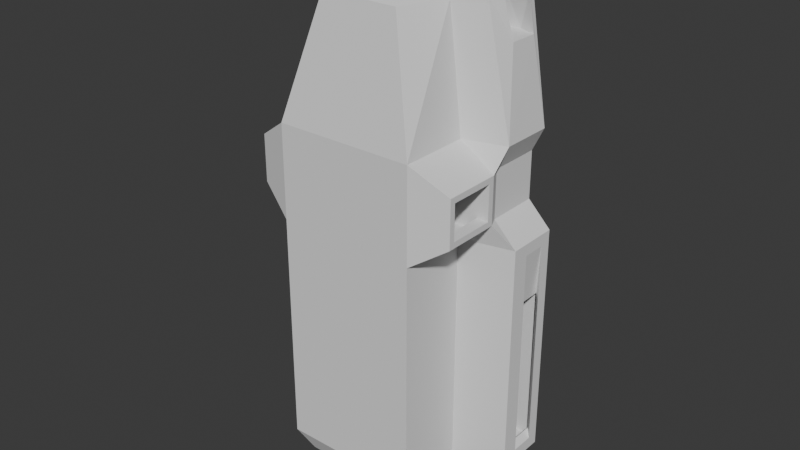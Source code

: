 # Source: Large_Car.blend  (saved by Blender 5.0.118; exported with 4.5.12 LTS)
import bpy
from mathutils import Matrix  # noqa: F401  (used for matrix-valued properties, if any)

bpy.ops.wm.read_factory_settings(use_empty=True)
scene = bpy.context.scene
scene.name = 'Scene'

# ---- collections
col_collection = bpy.data.collections.new('Collection'); scene.collection.children.link(col_collection)

# ---- world
world_world = bpy.data.worlds.new('World'); scene.world = world_world
world_world.use_nodes = True; world_world.node_tree.nodes.clear()
_N = world_world.node_tree.nodes; _L = world_world.node_tree.links
n0 = _N.new('ShaderNodeOutputWorld'); n0.name = 'World Output'; n0.location = (300, 300)
n1 = _N.new('ShaderNodeBackground'); n1.name = 'Background'; n1.location = (10, 300)
n1.inputs[0].default_value = (0.05088, 0.05088, 0.05088, 1.0)
_L.new(n1.outputs[0], n0.inputs[0])
n0.is_active_output = True
world_world.color = (0.05088, 0.05088, 0.05088)
world_world.sun_shadow_jitter_overblur = 0.0

# ---- meshes
me_plane = bpy.data.meshes.new('Plane')
me_plane.from_pydata([(3.0, -1.25, -14.0), (-3.0, -1.25, -14.0), (3.0, -1.25, -4.0), (-3.0, -1.25, -4.0), (3.0, 1.75, -14.0), (-3.0, 1.75, -14.0), (3.0, 1.75, -4.0), (-3.0, 1.75, -4.0), (4.917, 2.5, -14.37), (-4.75, 2.5, -14.37), (5.25, 3.0, -4.5), (-5.25, 3.0, -4.5), (5.25, 4.5, -14.0), (-5.25, 4.5, -14.0), (5.25, 4.5, -4.0), (-5.25, 4.5, -4.0), (1.313, 5.0, -14.0), (-1.312, 5.0, -14.0), (1.313, 5.0, -4.0), (-1.312, 5.0, -4.0), (4.5, -0.5, -2.75), (-4.5, -0.5, -2.75), (4.5, 1.5, -2.75), (-4.5, 1.5, -2.75), (4.264, 2.25, -3.0), (-4.264, 2.25, -3.0), (4.264, 4.5, -3.0), (-4.264, 4.5, -3.0), (1.313, 5.0, -3.0), (-1.312, 5.0, -3.0), (4.5, -0.5, -1.25), (-4.5, -0.5, -1.25), (4.5, 1.5, -1.25), (-4.5, 1.5, -1.25), (4.264, 2.25, -1.0), (-4.264, 2.25, -1.0), (4.264, 4.5, -1.0), (-4.264, 4.5, -1.0), (1.313, 5.0, -1.0), (-1.312, 5.0, -1.0), (3.0, -1.25, 0.0), (-3.0, -1.25, 0.0), (3.0, 1.75, 0.0), (-3.0, 1.75, 0.0), (4.215, 3.0, 3.499), (-4.218, 3.0, 3.5), (4.75, 4.5, 0.0), (-4.75, 4.5, 0.0), (1.313, 5.5, 0.0), (-1.312, 5.5, 0.0), (1.67, -0.25, 5.0), (-1.67, -0.25, 5.0), (2.4, 1.75, 5.0), (-2.4, 1.75, 5.0), (3.905, 2.75, 5.221), (-3.915, 2.75, 4.98), (3.938, 4.5, 5.0), (-3.937, 4.5, 5.0), (1.313, 5.5, 5.0), (-1.312, 5.5, 5.0), (2.5, -0.75, -15.0), (-2.5, -0.75, -15.0), (2.5, 1.75, -16.0), (-2.5, 1.75, -16.0), (3.0, 3.0, -16.13), (-3.0, 3.0, -16.13), (3.019, 4.25, -16.5), (-3.018, 4.25, -16.5), (1.523, 1.75, 7.25), (-1.523, 1.75, 7.25), (1.967, 2.991, 7.141), (-1.974, 2.994, 7.15), (1.997, 4.5, 6.5), (-1.997, 4.5, 6.5), (1.962, 1.75, 6.0), (-1.962, 1.75, 6.0), (-4.5, 1.75, -3.0), (-4.5, -0.75, -3.0), (-4.5, 1.75, -1.0), (-4.5, -0.75, -1.0), (4.5, -0.75, -3.0), (4.5, -0.75, -1.0), (4.5, 1.75, -3.0), (4.5, 1.75, -1.0), (4.0, -0.5, -2.75), (-4.0, -0.5, -2.75), (4.0, 1.5, -2.75), (-4.0, 1.5, -2.75), (4.0, -0.5, -1.25), (-4.0, -0.5, -1.25), (4.0, 1.5, -1.25), (-4.0, 1.5, -1.25), (1.5, -0.5, -2.75), (1.5, 1.5, -2.75), (1.5, -0.5, -1.25), (1.5, 1.5, -1.25), (4.0, -0.5, -3.25), (4.0, 1.5, -3.25), (1.5, -0.5, -3.25), (1.5, 1.5, -3.25), (4.0, -0.5, -0.75), (4.0, 1.5, -0.75), (1.5, -0.5, -0.75), (1.5, 1.5, -0.75), (1.0, -0.5, -2.75), (1.0, 1.5, -2.75), (1.0, -0.5, -1.25), (1.0, 1.5, -1.25), (-0.75, -0.5, -3.75), (-0.75, 1.5, -3.75), (-1.0, -0.5, -1.25), (-1.0, 1.5, -1.25), (1.0, -0.5, -5.75), (1.0, 1.5, -5.75), (-0.75, -0.5, -5.75), (-0.75, 1.5, -5.75), (1.0, -0.5, -6.25), (1.0, 1.5, -6.25), (-1.25, -0.25, -6.25), (-1.25, 1.25, -6.25), (2.5, -0.75, -6.25), (-2.5, -0.75, -6.25), (2.5, 2.0, -6.25), (-2.5, 2.0, -6.25), (-2.5, 1.5, -6.25), (-2.5, -0.5, -6.25), (-0.75, 1.5, -6.25), (-0.75, -0.5, -6.25), (-2.25, -0.25, -6.25), (-1.25, -0.25, -6.5), (-2.25, 1.25, -6.25), (-1.25, 1.25, -6.5), (-2.25, -0.25, -6.5), (-2.25, 1.25, -6.5), (2.5, 2.0, -15.0), (-2.5, 2.0, -15.0), (-2.5, -0.5, -2.75), (-2.5, 1.5, -2.75), (-2.5, -0.5, -1.25), (-2.5, 1.5, -1.25), (-2.0, -0.5, -2.75), (-2.0, 1.5, -2.75), (-2.0, -0.5, -1.25), (-2.0, 1.5, -1.25), (-2.0, -0.5, -3.75), (-2.0, 1.5, -3.75), (1.0, -0.5, 1.25), (1.0, 1.5, 1.25), (-0.25, -0.5, 1.25), (-0.25, 1.5, 1.25), (-2.0, -0.5, 1.25), (-2.0, 1.5, 1.25), (-1.0, 1.5, -2.75), (1.0, -0.5, 1.75), (1.0, 1.5, 1.75), (-0.25, -0.5, 1.75), (-0.25, 1.5, 1.75), (1.0, -0.5, 3.75), (1.0, 1.5, 3.75), (-0.25, -0.5, 3.75), (-0.25, 1.5, 3.75), (-1.0, 2.25, -3.75), (-2.0, 2.25, -2.75), (-2.0, 2.25, -3.75), (-1.0, 2.25, -2.75), (-1.0, 2.25, -6.25), (-2.0, 2.25, -6.25), (-5.0, 2.25, -6.25), (5.0, 3.0, -6.75), (-1.0, 1.5, -3.75), (-1.0, -0.5, -3.75), (-1.0, 2.25, -5.5), (-2.0, 2.25, -5.5), (3.0, 2.25, -13.75), (2.612e-05, 2.75, -13.75), (-5.0, 2.25, -13.75), (5.0, 3.0, -13.25), (-0.75, 2.25, -6.25), (-2.25, 2.25, -6.25), (1.0, 2.25, -6.25), (-0.75, 2.25, -5.5), (1.0, 2.25, -5.5), (-0.75, 2.25, -3.75), (1.0, 2.25, -3.75), (-0.75, 2.25, -2.75), (1.0, 2.25, -2.75), (-2.0, 2.25, -2.5), (-1.0, 2.25, -2.5), (-0.75, 2.25, -2.5), (1.0, 2.25, -2.5), (-2.0, 2.25, -1.0), (-1.0, 2.25, -1.0), (-0.75, 2.25, -1.0), (1.0, 2.25, -1.0), (-2.0, 2.25, -0.75), (-1.0, 2.25, -0.75), (-0.75, 2.25, -0.75), (1.0, 2.25, -0.75), (-1.0, 4.5, -3.75), (-1.0, 4.5, -5.5), (-1.0, 4.5, -2.75), (-0.75, 4.5, -5.5), (-0.75, 4.5, -3.75), (-0.75, 4.5, -2.75), (3.0, 2.25, -16.0), (0.5, 2.25, -16.0), (5.25, 3.0, -13.5), (2.875, 3.0, -16.25), (4.917, 4.25, -14.37), (3.0, 4.0, -16.13), (-5.25, 3.0, -13.5), (-2.825, 3.0, -16.25), (-3.0, 4.0, -16.13), (-4.75, 4.25, -14.37), (3.019, 2.25, -16.5), (-3.018, 2.25, -16.5), (2.875, 4.0, -16.25), (-2.825, 4.0, -16.25), (2.612e-05, 2.75, -14.0), (-3.0, 2.25, -16.0), (-3.0, 2.25, -14.0), (-5.0, 4.5, -13.75), (0.5, 4.5, -13.75), (3.0, 2.75, -13.75), (3.0, 3.0, -16.0), (0.5, 3.0, -16.0), (-3.0, 3.0, -16.0), (-3.0, 2.75, -14.0), (0.5, 4.5, -14.0), (-3.0, 4.5, -14.0), (-5.0, 2.25, -4.25), (-2.25, 2.25, -4.25), (0.5, 2.25, -13.75), (2.612e-05, 4.0, -13.75), (-4.5, 2.75, -13.75), (-4.5, 4.0, -13.75), (0.5, 2.25, -14.0), (-2.5, 2.75, -14.0), (-2.5, 4.0, -14.0), (-4.5, 2.75, -14.0), (2.612e-05, 4.0, -14.0), (-4.5, 4.0, -14.0), (-4.5, 4.5, -14.0), (5.25, 2.25, -4.0), (5.25, 2.25, -14.0), (-5.25, 2.25, -14.0), (-5.25, 2.25, -4.0), (5.25, 4.0, -4.5), (5.25, 4.0, -13.5), (-5.25, 4.0, -13.5), (-5.25, 4.0, -4.5), (3.0, 4.5, -13.75), (5.0, 4.5, -13.75), (5.0, 4.5, -6.25), (1.0, 4.5, -6.25), (1.0, 4.5, -5.5), (1.0, 4.5, -3.75), (1.0, 4.5, -2.75), (5.0, 2.25, -6.25), (5.0, 2.25, -13.75), (5.0, 4.25, -13.25), (5.0, 4.25, -6.75), (-2.25, 2.25, -2.75), (-2.25, 2.25, -5.5), (-2.0, 4.5, -2.75), (-2.0, 4.5, -3.75), (-2.0, 4.5, -5.5), (-2.25, 4.5, -4.25), (-2.25, 4.5, -2.75), (-2.25, 4.5, -5.5), (-2.25, 2.25, -2.5), (-2.25, 2.25, -1.0), (-2.25, 2.25, -0.75), (-2.0, 4.5, -2.75), (-1.0, 4.5, -2.75), (-0.75, 4.5, -2.75), (-2.0, 4.5, -2.5), (-1.0, 4.5, -2.5), (-0.75, 4.5, -2.5), (-2.25, 4.5, -2.75), (-2.25, 4.5, -2.5), (-2.0, 2.25, 3.25), (-1.0, 2.25, 3.25), (-2.25, 2.25, 3.25), (-2.0, 2.25, 3.5), (-1.0, 2.25, 3.5), (-2.25, 2.25, 3.5), (-0.75, 2.25, 3.25), (1.0, 2.25, 3.25), (-0.75, 2.25, 3.5), (1.0, 2.25, 3.5), (-4.25, 2.25, -0.75), (-4.25, 2.25, 3.25), (-4.0, 2.25, -2.5), (-4.0, 2.25, -1.0), (-5.0, 4.5, -6.25), (-5.0, 4.5, -4.25), (-2.0, 4.5, -1.0), (-2.0, 4.5, -0.75), (-2.25, 4.5, -1.0), (-2.25, 4.5, -0.75), (-4.25, 4.5, -0.75), (-4.25, 4.5, 3.25), (-4.0, 4.5, -2.5), (-4.0, 4.5, -1.0), (-2.0, 4.5, 3.25), (-2.25, 4.5, 3.25), (-2.0, 4.5, 3.5), (-1.0, 4.5, -1.0), (-0.75, 4.5, -1.0), (-1.0, 4.5, -0.75), (-0.75, 4.5, -0.75), (-1.0, 4.5, 3.25), (-1.0, 4.5, 3.5), (-0.75, 4.5, 3.25), (-0.75, 4.5, 3.5), (1.0, 4.5, -2.5), (1.0, 4.5, -1.0), (1.0, 4.5, -0.75), (4.0, 2.25, -0.75), (4.0, 2.25, 3.25), (1.0, 2.25, 3.25), (4.0, 2.25, -0.75), (4.0, 2.25, 3.25), (1.0, 4.5, 3.5), (1.0, 4.5, 3.25), (4.0, 4.5, -0.75), (4.0, 4.5, 3.25), (-2.25, 4.5, 3.5), (3.5, 2.25, 3.5), (3.5, 4.5, 3.5), (-3.5, 2.25, 3.5), (-3.5, 4.5, 3.5), (-2.0, 2.25, 5.25), (-1.0, 2.25, 5.25), (-2.25, 2.25, 5.25), (-0.75, 2.25, 5.25), (2.0, 2.25, 5.25), (3.5, 2.25, 5.25), (-3.5, 2.25, 5.25), (-2.0, 2.25, 6.5), (-1.0, 2.25, 6.5), (-2.0, 3.25, 5.25), (-0.75, 2.25, 6.5), (2.0, 2.25, 6.5), (-2.25, 3.25, 5.25), (2.0, 3.25, 5.25), (3.5, 3.0, 5.25), (-3.5, 3.0, 5.25), (-2.0, 3.25, 6.5), (-1.0, 3.25, 6.5), (-0.75, 3.25, 6.5), (2.0, 3.25, 6.5), (3.5, 3.0, 3.5), (-3.5, 3.0, 3.5), (-4.75, 2.25, 0.0), (-3.614, 2.25, 5.0), (-3.956, 4.25, 5.024), (-4.218, 4.25, 3.5), (4.75, 2.25, 0.0), (3.614, 2.25, 5.25), (4.226, 4.25, 3.502), (3.966, 4.25, 5.033), (-1.997, 2.25, 7.25), (1.997, 2.25, 7.25), (-2.015, 4.258, 6.604), (2.022, 4.261, 6.613), (1.313, 5.0, -14.0), (1.313, 5.0, -4.0), (-0.75, 5.0, -1.0), (1.0, 5.0, -1.0), (-0.75, 5.0, -2.5), (1.0, 5.0, -2.5), (-1.312, 5.0, -14.0), (-1.312, 5.0, -4.0), (-1.312, 5.0, -3.0), (1.313, 5.0, -3.0), (1.313, 5.5, -14.0), (1.313, 5.5, -4.0), (-1.312, 5.5, -14.0), (-1.312, 5.5, -4.0), (-1.312, 5.5, -3.0), (1.313, 5.5, -3.0), (-5.5, 3.0, -4.5), (-5.5, 3.0, -13.5), (-5.5, 4.0, -13.5), (-5.5, 4.0, -4.5)], [(55, 357), (362, 54), (71, 365), (366, 70), (161, 163), (198, 202), (200, 203), (273, 275), (274, 279), (310, 311), (312, 314)], [(0, 2, 3, 1), (243, 14, 26, 24), (2, 0, 4, 6), (7, 3, 77, 76), (0, 1, 61, 60), (1, 3, 7, 5), (9, 213, 241, 239), (207, 224, 64), (5, 7, 246, 245), (6, 4, 244, 243), (227, 9, 239), (80, 81, 40, 2), (5, 245, 215, 63), (359, 42, 83), (27, 25, 35, 37), (3, 41, 79, 77), (34, 359, 83), (15, 246, 25, 27), (2, 6, 82, 80), (82, 6, 243), (37, 35, 355, 47), (82, 24, 34, 83), (31, 33, 91, 89), (24, 26, 36, 34), (25, 76, 78, 35), (33, 23, 87, 91), (42, 359, 360, 52), (81, 83, 42, 40), (34, 36, 46, 359), (24, 82, 243), (78, 79, 41, 43), (2, 40, 41, 3), (40, 42, 52, 50), (355, 43, 53, 356), (43, 41, 51, 53), (41, 40, 50, 51), (123, 135, 134, 122), (62, 63, 215, 214), (207, 64, 209, 66, 216), (244, 4, 62, 214), (4, 0, 60, 62), (235, 234, 239, 241), (1, 5, 63, 61), (69, 68, 364, 363), (365, 357, 332, 328), (356, 53, 75, 69, 363), (358, 332, 357), (52, 360, 364, 68, 74), (74, 68, 69, 75), (50, 52, 74), (53, 51, 75), (51, 50, 74, 75), (21, 23, 76, 77), (33, 31, 79, 78), (31, 21, 77, 79), (23, 33, 78, 76), (20, 30, 81, 80), (22, 20, 80, 82), (30, 32, 83, 81), (32, 22, 82, 83), (86, 90, 95, 93), (85, 89, 138, 136), (32, 30, 88, 90), (30, 20, 84, 88), (21, 31, 89, 85), (22, 32, 90, 86), (23, 21, 85, 87), (20, 22, 86, 84), (95, 94, 106, 107), (84, 86, 97, 96), (95, 90, 101, 103), (88, 84, 92, 94), (96, 97, 99, 98), (86, 93, 99, 97), (93, 92, 98, 99), (92, 84, 96, 98), (101, 100, 102, 103), (94, 95, 103, 102), (88, 94, 102, 100), (90, 88, 100, 101), (107, 106, 146, 147), (94, 92, 104, 106), (93, 95, 107, 105), (92, 93, 105, 104), (111, 107, 147, 149), (106, 104, 108, 110), (109, 108, 114, 115), (114, 112, 116, 127), (108, 104, 112, 114), (104, 105, 113, 112), (116, 117, 122, 120), (112, 113, 117, 116), (113, 115, 126, 117), (115, 114, 127, 126), (61, 121, 120, 60), (121, 127, 116, 120), (121, 125, 127), (124, 123, 126), (126, 123, 122, 117), (119, 118, 129, 131), (118, 119, 126, 127), (130, 128, 125, 124), (128, 118, 127, 125), (119, 130, 124, 126), (131, 129, 132, 133), (130, 119, 131, 133), (128, 130, 133, 132), (118, 128, 132, 129), (63, 62, 134, 135), (135, 61, 63), (60, 134, 62), (139, 137, 141, 143), (87, 85, 136, 137), (91, 87, 137, 139), (89, 91, 139, 138), (148, 149, 156, 155), (138, 139, 143, 142), (136, 138, 142, 140), (137, 136, 140, 141), (141, 140, 144, 145), (108, 170, 144, 140, 142, 110), (109, 169, 170, 108), (110, 142, 150, 148), (142, 143, 151, 150), (106, 110, 148, 146), (143, 111, 149, 151), (151, 149, 148, 150), (111, 143, 141, 152), (105, 107, 111, 152), (61, 135, 123, 121), (60, 120, 122, 134), (153, 155, 159, 157), (146, 148, 155, 153), (147, 146, 153, 154), (149, 147, 154, 156), (158, 157, 159, 160), (154, 153, 157, 158), (156, 154, 158, 160), (155, 156, 160, 159), (161, 169, 152, 164), (109, 152, 169), (141, 145, 163, 162), (152, 141, 162, 164), (144, 170, 171, 172), (163, 145, 172), (144, 172, 145), (170, 169, 171), (171, 169, 161), (165, 166, 172, 171), (180, 182, 183, 181), (177, 180, 181, 179), (166, 165, 173, 232), (182, 184, 185, 183), (164, 187, 188, 184), (184, 188, 189, 185), (164, 162, 186, 187), (187, 191, 192, 188), (188, 192, 193, 189), (187, 186, 190, 191), (282, 285, 313, 312), (192, 196, 197, 193), (191, 190, 194, 195), (113, 105, 109, 115), (109, 105, 152), (161, 164, 200, 198), (194, 272, 283, 281), (165, 171, 180, 177), (180, 171, 199, 201), (184, 182, 202, 203), (171, 161, 198, 199), (182, 180, 201, 202), (179, 258, 259, 173, 165, 177), (178, 166, 232, 175, 167), (232, 173, 204, 205, 236), (8, 208, 12, 244), (209, 64, 214, 66), (208, 209, 66, 12), (64, 8, 244, 214), (9, 65, 215, 245), (213, 9, 245, 13), (65, 212, 67, 215), (212, 213, 13, 67), (211, 207, 214, 215), (216, 217, 67, 66), (217, 211, 215, 67), (207, 216, 66, 214), (236, 205, 219, 220), (65, 211, 217, 212), (226, 211, 65), (204, 173, 223, 224), (220, 219, 226, 227), (205, 204, 224, 225), (219, 205, 225, 226), (211, 226, 225, 224, 207), (9, 227, 226, 65), (64, 224, 223, 8), (232, 236, 228, 222), (167, 230, 231, 263, 178), (174, 234, 175, 232), (235, 233, 222, 221), (233, 174, 232, 222), (234, 235, 221, 175), (237, 218, 236, 220), (240, 238, 229, 228), (220, 227, 237), (218, 240, 228, 236), (174, 218, 237, 227, 239, 234), (229, 238, 241, 242), (174, 233, 240, 218), (235, 241, 238, 240, 233), (206, 10, 243, 244), (11, 210, 245, 246), (247, 248, 12, 14), (249, 250, 15, 13), (250, 11, 246, 15), (210, 249, 13, 245), (248, 206, 244, 12), (10, 247, 14, 243), (241, 213, 242), (213, 212, 242), (229, 242, 212), (217, 228, 229, 212), (217, 216, 228), (208, 228, 216, 209), (251, 222, 228), (228, 208, 251), (259, 252, 251, 223, 173), (208, 8, 223, 251), (183, 185, 257, 256), (181, 183, 256, 255), (258, 179, 254, 253), (179, 181, 255, 254), (168, 176, 259, 258), (176, 260, 252, 259), (261, 168, 258, 253), (260, 261, 253, 252), (260, 176, 206, 248), (247, 261, 260, 248), (261, 247, 10, 168), (168, 10, 206, 176), (166, 178, 263, 172), (172, 263, 269, 266), (231, 262, 268, 267), (162, 163, 265, 264), (163, 172, 266, 265), (263, 231, 267, 269), (276, 297, 299, 304, 303, 280), (277, 278, 309, 308, 297, 276), (292, 291, 301, 302), (271, 190, 186, 270), (186, 162, 262, 270), (270, 262, 279, 280), (187, 277, 274, 164), (187, 188, 278, 277), (273, 162, 186, 276), (188, 184, 275, 278), (186, 270, 280, 276), (195, 194, 281, 282), (281, 283, 286, 284), (282, 281, 284, 285), (197, 196, 287, 288), (288, 287, 289, 290), (283, 272, 291, 292), (271, 270, 293, 294), (230, 167, 295, 296), (167, 175, 221, 295), (267, 231, 230, 296), (297, 308, 310, 298), (272, 194, 298, 300), (271, 294, 304, 299), (271, 272, 300, 299), (294, 293, 303, 304), (194, 190, 297, 298), (291, 272, 300, 301), (190, 271, 299, 297), (280, 303, 293, 270), (284, 281, 305, 307), (283, 306, 305, 281), (283, 292, 302, 306), (285, 289, 315, 313), (287, 196, 311, 314), (298, 310, 312, 305, 306, 302, 301, 300), (315, 314, 325, 324), (305, 312, 313, 307), (196, 192, 309, 311), (289, 287, 314, 315), (192, 191, 308, 309), (191, 195, 310, 308), (195, 282, 312, 310), (193, 197, 318, 317), (189, 193, 317, 316), (189, 316, 257, 185), (197, 288, 320, 319), (320, 288, 321, 323), (319, 320, 323, 322), (323, 321, 325, 327), (322, 323, 327, 326), (325, 321, 290, 324), (197, 322, 326, 318), (328, 286, 284, 307), (324, 290, 329, 353, 330), (328, 332, 354, 331, 286), (329, 290, 337, 338), (289, 285, 334, 336), (285, 284, 333, 334), (331, 339, 335, 286), (286, 335, 333, 284), (290, 289, 336, 337), (337, 336, 343, 344), (334, 333, 340, 341), (336, 334, 341, 343), (340, 333, 342, 349), (344, 343, 351, 352), (338, 337, 346, 347), (341, 340, 349, 350), (337, 344, 352, 346), (343, 341, 350, 351), (339, 348, 345, 335), (335, 345, 342, 333), (342, 345, 348, 349), (346, 352, 347), (329, 338, 347, 353), (331, 354, 348, 339), (55, 45, 355, 356), (358, 357, 57, 47), (45, 358, 47, 355), (361, 44, 359, 46), (44, 54, 360, 359), (362, 361, 46, 56), (70, 71, 363, 364), (365, 366, 72, 73), (71, 55, 356, 363), (357, 365, 73, 57), (366, 362, 56, 72), (54, 70, 364, 360), (354, 45, 55, 348), (354, 332, 358, 45), (55, 71, 349, 348), (349, 71, 70, 352, 351, 350), (54, 347, 352, 70), (347, 54, 44, 353), (353, 44, 361, 330), (328, 307, 365), (307, 313, 365), (366, 365, 315, 324), (313, 315, 365), (324, 330, 366), (361, 362, 330), (366, 330, 362), (311, 309, 317, 318), (311, 318, 326, 327, 325, 314), (202, 201, 255, 256), (198, 265, 266, 199), (274, 277, 276, 273), (273, 265, 198, 274), (199, 266, 269, 295, 254, 255, 201), (267, 296, 295, 269), (221, 222, 251, 252, 253, 254, 295), (39, 49, 369), (36, 38, 48, 46), (28, 38, 36, 26), (39, 29, 27, 37), (49, 39, 37, 47), (59, 49, 47, 57), (57, 73, 59), (58, 59, 73, 72), (59, 58, 48, 49), (46, 48, 58, 56), (56, 58, 72), (17, 16, 66, 67), (16, 252, 66), (16, 18, 14, 12), (14, 18, 28, 26), (19, 15, 27, 29), (19, 17, 13, 15), (13, 17, 67), (28, 18, 368, 376), (29, 28, 376, 375), (12, 66, 16), (257, 275, 202, 256), (278, 275, 257, 316), (317, 309, 369, 370), (278, 316, 372, 371), (278, 371, 369, 309), (316, 317, 370, 372), (28, 372, 370, 38), (28, 29, 371, 372), (29, 39, 369, 371), (369, 49, 48, 370), (48, 38, 370), (376, 368, 378, 382), (367, 373, 379, 377), (16, 17, 373, 367), (19, 29, 375, 374), (17, 19, 374, 373), (18, 16, 367, 368), (378, 377, 379, 380), (378, 380, 381, 382), (375, 376, 382, 381), (373, 374, 380, 379), (368, 367, 377, 378), (374, 375, 381, 380), (43, 355, 78), (355, 35, 78), (76, 25, 246), (246, 7, 76), (249, 210, 384, 385), (386, 385, 384, 383), (250, 249, 385, 386), (210, 11, 383, 384), (11, 250, 386, 383), (124, 125, 121, 123), (184, 203, 202, 275), (198, 200, 164, 274), (262, 162, 264, 268), (290, 321, 288), (319, 322, 197)])
_uv = me_plane.uv_layers.new(name='UVMap')
_uv.uv.foreach_set('vector', [0.0, 0.0, 0.0, 1.0, 1.0, 1.0, 1.0, 0.0, 0.0, 1.0, 0.0, 1.0, 0.0, 1.0, 0.0, 1.0, 0.0, 1.0, 0.0, 0.0, 0.0, 0.0, 0.0, 1.0, 1.0, 1.0, 1.0, 1.0, 1.0, 1.0, 1.0, 1.0, 0.0, 0.0, 1.0, 0.0, 1.0, 0.0, 0.0, 0.0, 1.0, 0.0, 1.0, 1.0, 1.0, 1.0, 1.0, 0.0, 1.0, 0.0, 1.0, 0.0, 0.0, 0.0, 0.0, 0.0, 0.0, 0.0, 0.0, 0.0, 0.0, 0.0, 1.0, 0.0, 1.0, 1.0, 1.0, 1.0, 1.0, 0.0, 0.0, 1.0, 0.0, 0.0, 0.0, 0.0, 0.0, 1.0, 0.0, 0.0, 1.0, 0.0, 0.0, 0.0, 0.0, 1.0, 0.0, 1.0, 0.0, 1.0, 0.0, 1.0, 1.0, 0.0, 1.0, 0.0, 1.0, 0.0, 1.0, 0.0, 0.0, 1.0, 0.0, 1.0, 0.0, 1.0, 1.0, 1.0, 1.0, 1.0, 1.0, 1.0, 1.0, 1.0, 1.0, 1.0, 1.0, 1.0, 1.0, 1.0, 1.0, 1.0, 0.0, 1.0, 0.0, 1.0, 0.0, 1.0, 1.0, 1.0, 1.0, 1.0, 1.0, 1.0, 1.0, 1.0, 0.0, 1.0, 0.0, 1.0, 0.0, 1.0, 0.0, 1.0, 0.0, 1.0, 0.0, 1.0, 0.0, 1.0, 1.0, 1.0, 1.0, 1.0, 1.0, 1.0, 1.0, 1.0, 0.0, 1.0, 0.0, 1.0, 0.0, 1.0, 0.0, 1.0, 1.0, 1.0, 1.0, 1.0, 1.0, 1.0, 1.0, 1.0, 0.0, 1.0, 0.0, 1.0, 0.0, 1.0, 0.0, 1.0, 1.0, 1.0, 1.0, 1.0, 1.0, 1.0, 1.0, 1.0, 1.0, 1.0, 1.0, 1.0, 1.0, 1.0, 1.0, 1.0, 0.0, 1.0, 0.0, 1.0, 0.0, 1.0, 0.0, 1.0, 0.0, 1.0, 0.0, 1.0, 0.0, 1.0, 0.0, 1.0, 0.0, 1.0, 0.0, 1.0, 0.0, 1.0, 0.0, 1.0, 0.0, 1.0, 0.0, 1.0, 0.0, 1.0, 1.0, 1.0, 1.0, 1.0, 1.0, 1.0, 1.0, 1.0, 0.0, 1.0, 0.0, 1.0, 1.0, 1.0, 1.0, 1.0, 0.0, 1.0, 0.0, 1.0, 0.0, 1.0, 0.0, 1.0, 1.0, 1.0, 1.0, 1.0, 1.0, 1.0, 1.0, 1.0, 1.0, 1.0, 1.0, 1.0, 1.0, 1.0, 1.0, 1.0, 1.0, 1.0, 0.0, 1.0, 0.0, 1.0, 1.0, 1.0, 0.0, 0.0, 1.0, 0.0, 0.0, 0.0, 0.0, 0.0, 0.0, 0.0, 1.0, 0.0, 1.0, 0.0, 0.0, 0.0, 0.0, 0.0, 0.0, 0.0, 0.0, 0.0, 0.0, 0.0, 0.0, 0.0, 0.0, 0.0, 0.0, 0.0, 0.0, 0.0, 0.0, 0.0, 0.0, 0.0, 0.0, 0.0, 0.0, 0.0, 0.0, 0.0, 0.0, 0.0, 0.0, 0.0, 0.0, 0.0, 0.0, 0.0, 1.0, 0.0, 1.0, 0.0, 1.0, 0.0, 1.0, 0.0, 1.0, 1.0, 0.0, 1.0, 0.0, 1.0, 1.0, 1.0, 1.0, 1.0, 1.0, 1.0, 0.0, 0.0, 0.0, 0.0, 1.0, 1.0, 1.0, 1.0, 1.0, 1.0, 1.0, 1.0, 1.0, 1.0, 0.0, 0.0, 0.0, 0.0, 1.0, 1.0, 0.0, 1.0, 0.0, 1.0, 0.0, 1.0, 0.0, 1.0, 0.0, 1.0, 0.0, 1.0, 0.0, 1.0, 1.0, 1.0, 1.0, 1.0, 0.0, 1.0, 0.0, 1.0, 0.0, 1.0, 1.0, 1.0, 1.0, 1.0, 1.0, 1.0, 1.0, 1.0, 0.0, 1.0, 0.0, 1.0, 1.0, 1.0, 1.0, 1.0, 1.0, 1.0, 1.0, 1.0, 1.0, 1.0, 1.0, 1.0, 1.0, 1.0, 1.0, 1.0, 1.0, 1.0, 1.0, 1.0, 1.0, 1.0, 1.0, 1.0, 1.0, 1.0, 1.0, 1.0, 1.0, 1.0, 1.0, 1.0, 1.0, 1.0, 0.0, 1.0, 0.0, 1.0, 0.0, 1.0, 0.0, 1.0, 0.0, 1.0, 0.0, 1.0, 0.0, 1.0, 0.0, 1.0, 0.0, 1.0, 0.0, 1.0, 0.0, 1.0, 0.0, 1.0, 0.0, 1.0, 0.0, 1.0, 0.0, 1.0, 0.0, 1.0, 0.0, 1.0, 0.0, 1.0, 0.0, 1.0, 0.0, 1.0, 1.0, 1.0, 1.0, 1.0, 1.0, 1.0, 1.0, 1.0, 0.0, 1.0, 0.0, 1.0, 0.0, 1.0, 0.0, 1.0, 0.0, 1.0, 0.0, 1.0, 0.0, 1.0, 0.0, 1.0, 1.0, 1.0, 1.0, 1.0, 1.0, 1.0, 1.0, 1.0, 0.0, 1.0, 0.0, 1.0, 0.0, 1.0, 0.0, 1.0, 1.0, 1.0, 1.0, 1.0, 1.0, 1.0, 1.0, 1.0, 0.0, 1.0, 0.0, 1.0, 0.0, 1.0, 0.0, 1.0, 0.0, 1.0, 0.0, 1.0, 0.0, 1.0, 0.0, 1.0, 0.0, 1.0, 0.0, 1.0, 0.0, 1.0, 0.0, 1.0, 0.0, 1.0, 0.0, 1.0, 0.0, 1.0, 0.0, 1.0, 0.0, 1.0, 0.0, 1.0, 0.0, 1.0, 0.0, 1.0, 0.0, 1.0, 0.0, 1.0, 0.0, 1.0, 0.0, 1.0, 0.0, 1.0, 0.0, 1.0, 0.0, 1.0, 0.0, 1.0, 0.0, 1.0, 0.0, 1.0, 0.0, 1.0, 0.0, 1.0, 0.0, 1.0, 0.0, 1.0, 0.0, 1.0, 0.0, 1.0, 0.0, 1.0, 0.0, 1.0, 0.0, 1.0, 0.0, 1.0, 0.0, 1.0, 0.0, 1.0, 0.0, 1.0, 0.0, 1.0, 0.0, 1.0, 0.0, 1.0, 0.0, 1.0, 0.0, 1.0, 0.0, 1.0, 0.0, 1.0, 0.0, 1.0, 0.0, 1.0, 0.0, 1.0, 0.0, 1.0, 0.0, 1.0, 0.0, 1.0, 0.0, 1.0, 0.0, 1.0, 0.0, 1.0, 0.0, 1.0, 0.0, 1.0, 0.0, 1.0, 0.0, 1.0, 0.0, 1.0, 0.0, 1.0, 0.0, 1.0, 0.0, 1.0, 0.0, 1.0, 0.0, 1.0, 0.0, 1.0, 0.0, 1.0, 0.0, 1.0, 0.0, 1.0, 0.0, 1.0, 0.0, 1.0, 0.0, 1.0, 0.0, 1.0, 0.0, 1.0, 0.0, 1.0, 0.0, 1.0, 0.0, 1.0, 0.0, 1.0, 0.0, 1.0, 0.0, 1.0, 0.0, 1.0, 0.0, 1.0, 0.0, 1.0, 0.0, 1.0, 0.0, 1.0, 0.0, 1.0, 0.0, 1.0, 0.0, 1.0, 0.0, 1.0, 0.0, 1.0, 0.0, 0.0, 0.0, 0.0, 0.0, 1.0, 0.0, 1.0, 0.0, 1.0, 0.0, 1.0, 0.0, 1.0, 0.0, 1.0, 0.0, 1.0, 0.0, 1.0, 0.0, 1.0, 0.0, 1.0, 0.0, 1.0, 0.0, 1.0, 1.0, 0.0, 1.0, 0.0, 0.0, 0.0, 0.0, 0.0, 1.0, 0.0, 0.0, 1.0, 0.0, 1.0, 0.0, 0.0, 1.0, 0.0, 0.0, 0.0, 0.0, 1.0, 0.0, 0.0, 0.0, 0.0, 0.0, 0.0, 0.0, 0.0, 0.0, 0.0, 0.0, 0.0, 0.0, 1.0, 0.0, 0.09201, 0.0, 0.7413, 0.0, 0.7413, 0.0, 0.09201, 0.0, 0.7413, 0.0, 0.09201, 0.0, 0.0, 0.0, 1.0, 0.0, 0.03299, 0.0, 0.1337, 0.0, 0.0, 0.0, 0.0, 0.0, 0.1337, 0.0, 0.7413, 0.0, 1.0, 0.0, 0.0, 0.0, 0.09201, 0.0, 0.03299, 0.0, 0.0, 0.0, 0.0, 0.0, 0.09201, 0.0, 0.7413, 0.0, 0.1337, 0.0, 0.03299, 0.0, 0.03299, 0.0, 0.09201, 0.0, 0.09201, 0.0, 0.03299, 0.0, 0.1337, 0.0, 0.03299, 0.0, 0.03299, 0.0, 0.1337, 0.0, 0.7413, 0.0, 0.1337, 0.0, 0.1337, 0.0, 0.7413, 1.0, 0.0, 0.0, 0.0, 0.0, 0.0, 1.0, 0.0, 1.0, 0.0, 1.0, 0.0, 1.0, 0.0, 0.0, 0.0, 0.0, 0.0, 0.0, 0.0, 1.0, 1.0, 1.0, 1.0, 1.0, 1.0, 1.0, 1.0, 1.0, 1.0, 1.0, 1.0, 1.0, 1.0, 1.0, 1.0, 1.0, 1.0, 1.0, 1.0, 1.0, 1.0, 1.0, 1.0, 1.0, 1.0, 1.0, 1.0, 1.0, 1.0, 1.0, 1.0, 0.0, 0.0, 0.0, 0.0, 0.0, 0.0, 0.0, 0.0, 1.0, 1.0, 1.0, 1.0, 1.0, 1.0, 1.0, 1.0, 1.0, 1.0, 1.0, 1.0, 1.0, 1.0, 1.0, 1.0, 1.0, 1.0, 1.0, 1.0, 1.0, 1.0, 1.0, 1.0, 1.0, 1.0, 1.0, 1.0, 1.0, 1.0, 1.0, 1.0, 0.0, 0.0, 0.0, 0.0, 0.0, 0.0, 0.0, 0.0, 0.0, 0.0, 0.0, 0.0, 0.0, 1.0, 0.0, 0.0, 0.0, 0.0, 0.0, 0.0, 0.0, 0.0, 0.0, 0.0, 0.0, 0.0, 0.0, 0.0, 1.0, 1.0, 1.0, 1.0, 1.0, 1.0, 1.0, 1.0, 0.0, 1.0, 0.0, 1.0, 0.0, 1.0, 0.0, 1.0, 1.0, 1.0, 0.0, 1.0, 0.0, 0.0, 1.0, 1.0, 0.0, 0.0, 0.0, 0.0, 0.0, 0.0, 0.0, 0.0, 0.0, 1.0, 1.0, 1.0, 1.0, 1.0, 0.0, 1.0, 0.0, 1.0, 0.0, 1.0, 0.0, 1.0, 0.0, 0.0, 1.0, 0.0, 1.0, 0.0, 0.0, 0.0, 1.0, 0.0, 0.0, 0.0, 0.0, 0.0, 0.0, 0.0, 0.0, 0.0, 0.0, 1.0, 0.0, 1.0, 0.0, 1.0, 0.0, 1.0, 0.0, 1.0, 0.0, 1.0, 0.0, 1.0, 0.0, 1.0, 0.0, 1.0, 0.0, 1.0, 0.0, 1.0, 0.0, 1.0, 0.0, 1.0, 0.0, 1.0, 0.0, 1.0, 0.0, 1.0, 0.0, 1.0, 0.0, 1.0, 0.0, 1.0, 0.0, 1.0, 0.0, 1.0, 0.0, 1.0, 0.0, 1.0, 0.0, 1.0, 0.0, 1.0, 0.0, 1.0, 0.0, 1.0, 0.0, 1.0, 0.0, 0.0, 0.0, 0.0, 0.0, 0.0, 0.0, 0.0, 0.0, 0.0, 0.0, 0.0, 0.0, 0.0, 0.0, 1.0, 0.0, 1.0, 0.0, 0.0, 0.0, 0.0, 1.0, 1.0, 1.0, 1.0, 1.0, 1.0, 1.0, 1.0, 0.0, 1.0, 1.0, 1.0, 1.0, 1.0, 0.0, 1.0, 0.0, 0.0, 0.0, 0.0, 0.0, 0.0, 0.0, 0.0, 1.0, 1.0, 1.0, 1.0, 0.0, 0.0, 0.0, 0.0, 0.0, 0.0, 1.0, 1.0, 0.0, 0.0, 0.0, 0.0, 0.0, 0.0, 0.0, 0.0, 0.0, 0.0, 0.0, 0.0, 0.0, 0.0, 0.0, 0.0, 0.0, 0.0, 0.0, 0.0, 0.0, 0.0, 0.0, 0.0, 0.0, 0.0, 0.0, 0.0, 0.0, 0.0, 0.0, 0.0, 0.0, 0.0, 0.0, 0.0, 0.0, 0.0, 0.0, 0.0, 0.0, 0.0, 0.0, 0.0, 0.0, 0.0, 0.0, 0.0, 0.0, 0.0, 0.0, 0.0, 0.0, 0.0, 0.0, 0.0, 0.0, 0.0, 0.0, 0.0, 0.0, 0.0, 0.0, 0.0, 0.0, 0.0, 0.0, 0.0, 0.0, 1.0, 1.0, 1.0, 1.0, 1.0, 0.0, 1.0, 0.0, 0.0, 0.0, 0.0, 0.0, 0.0, 0.0, 0.0, 0.0, 0.0, 0.0, 0.0, 0.0, 0.0, 0.0, 0.0, 0.0, 1.0, 1.0, 1.0, 1.0, 1.0, 0.0, 1.0, 0.0, 1.0, 0.0, 1.0, 0.0, 1.0, 0.0, 1.0, 0.0, 0.0, 0.0, 0.0, 0.0, 0.0, 0.0, 0.0, 0.0, 1.0, 1.0, 1.0, 1.0, 1.0, 0.0, 1.0, 0.0, 1.0, 0.0, 1.0, 0.0, 1.0, 0.0, 1.0, 0.0, 1.0, 0.0, 1.0, 0.0, 0.0, 0.0, 0.0, 0.0, 1.0, 0.0, 1.0, 0.0, 0.0, 1.0, 1.0, 1.0, 1.0, 1.0, 1.0, 1.0, 1.0, 0.0, 0.0, 0.0, 0.0, 0.0, 0.0, 0.0, 0.0, 0.0, 0.0, 0.0, 0.0, 0.0, 0.0, 0.0, 0.0, 0.0, 0.0, 0.0, 0.0, 0.0, 0.0, 0.0, 0.0, 0.0, 0.0, 0.0, 0.0, 0.0, 0.0, 0.0, 0.0, 0.0, 0.0, 0.0, 0.0, 0.0, 0.0, 0.0, 0.0, 0.0, 0.0, 0.0, 0.0, 0.0, 0.0, 0.0, 0.0, 0.0, 0.0, 0.0, 0.0, 0.0, 0.0, 0.0, 0.0, 0.0, 0.0, 0.0, 0.0, 0.0, 0.0, 0.0, 0.0, 0.0, 0.0, 0.0, 0.0, 0.0, 0.0, 0.0, 0.0, 0.0, 0.0, 0.0, 0.0, 0.0, 0.0, 0.0, 0.0, 0.0, 0.0, 0.0, 0.0, 0.0, 0.0, 0.0, 0.0, 0.0, 0.0, 0.0, 0.0, 0.0, 0.0, 0.0, 0.0, 0.0, 0.0, 0.0, 0.0, 0.0, 0.0, 0.0, 0.0, 1.0, 0.0, 1.0, 0.0, 1.0, 0.0, 1.0, 0.0, 1.0, 0.0, 1.0, 0.0, 1.0, 0.0, 1.0, 0.0, 1.0, 0.0, 1.0, 0.0, 1.0, 0.0, 1.0, 0.0, 1.0, 0.0, 1.0, 0.0, 1.0, 0.0, 1.0, 0.0, 0.9172, 0.0, 0.08282, 0.0, 0.0, 0.0, 1.0, 0.0, 0.08282, 0.0, 0.9172, 0.0, 1.0, 0.0, 0.0, 0.0, 0.9172, 0.0, 0.9172, 0.0, 1.0, 0.0, 1.0, 0.0, 0.08282, 0.0, 0.08282, 0.0, 0.0, 0.0, 0.0, 0.0, 0.0, 0.0, 0.0, 0.0, 0.0, 0.0, 0.0, 0.0, 1.0, 0.0, 0.9172, 0.0, 0.9172, 0.0, 1.0, 0.0, 0.0, 0.0, 0.9172, 0.0, 1.0, 0.0, 0.0, 0.0, 0.0, 0.0, 0.0, 0.0, 0.0, 0.0, 0.0, 0.0, 0.0, 0.0, 0.0, 0.0, 0.0, 0.0, 0.0, 0.0, 0.0, 0.0, 0.0, 0.0, 0.0, 0.0, 0.0, 0.0, 0.0, 0.0, 0.0, 0.0, 0.0, 0.0, 0.9172, 0.0, 0.0, 0.0, 0.0, 0.0, 0.0, 0.0, 0.0, 0.0, 1.0, 0.0, 0.0, 0.0, 0.0, 0.0, 1.0, 0.0, 0.0, 0.0, 0.0, 0.0, 0.0, 0.0, 0.0, 0.0, 0.0, 0.0, 0.0, 0.0, 0.0, 0.0, 0.0, 0.0, 0.0, 0.0, 0.0, 0.0, 0.0, 0.0, 0.0, 0.0, 0.0, 0.0, 0.0, 0.0, 0.0, 0.0, 0.0, 0.0, 0.0, 0.0, 0.0, 0.0, 0.0, 0.0, 0.0, 0.0, 0.0, 0.0, 0.0, 0.0, 0.0, 0.0, 0.0, 0.0, 0.0, 0.0, 0.0, 0.0, 0.0, 0.0, 0.0, 0.0, 0.0, 0.0, 0.0, 0.0, 0.0, 0.0, 0.0, 0.0, 0.0, 0.0, 0.0, 0.0, 0.0, 0.0, 0.0, 0.0, 0.0, 0.0, 0.0, 0.0, 0.0, 0.0, 0.0, 0.0, 0.0, 0.0, 0.0, 0.0, 0.0, 0.0, 0.0, 0.0, 0.0, 0.0, 0.0, 0.0, 0.0, 0.0, 0.0, 0.0, 0.0, 0.0, 0.0, 0.0, 0.0, 0.0, 0.0, 0.0, 0.0, 0.0, 0.0, 0.0, 0.0, 0.0, 0.0, 0.0, 0.0, 0.0, 0.0, 0.0, 0.0, 0.0, 0.0, 0.0, 0.0, 0.0, 0.0, 0.0, 0.0, 0.0, 0.0, 0.05, 0.0, 0.95, 0.0, 1.0, 0.0, 0.0, 1.0, 0.95, 1.0, 0.05, 1.0, 0.0, 1.0, 1.0, 0.0, 0.95, 0.0, 0.05, 0.0, 0.0, 0.0, 1.0, 1.0, 0.05, 1.0, 0.95, 1.0, 1.0, 1.0, 0.0, 1.0, 0.95, 1.0, 0.95, 1.0, 1.0, 1.0, 1.0, 1.0, 0.05, 1.0, 0.05, 1.0, 0.0, 1.0, 0.0, 0.0, 0.05, 0.0, 0.05, 0.0, 0.0, 0.0, 0.0, 0.0, 0.95, 0.0, 0.95, 0.0, 1.0, 0.0, 1.0, 0.0, 0.0, 1.0, 0.0, 0.0, 0.0, 1.0, 0.0, 1.0, 0.0, 0.0, 0.0, 0.0, 0.0, 0.0, 0.0, 1.0, 0.0, 0.9172, 0.0, 0.0, 0.0, 0.0, 0.0, 1.0, 0.0, 0.9172, 0.0, 0.08282, 0.0, 0.0, 0.0, 0.0, 0.0, 0.0, 0.0, 0.08282, 0.0, 0.0, 0.0, 0.0, 0.0, 0.0, 0.0, 0.0, 0.0, 0.0, 0.0, 0.0, 0.0, 0.0, 0.0, 0.0, 0.0, 0.0, 0.0, 0.0, 0.0, 0.0, 0.0, 0.0, 0.0, 0.0, 0.0, 0.0, 0.0, 0.0, 0.0, 0.0, 0.0, 0.0, 0.0, 0.0, 0.0, 0.0, 0.0, 0.0, 0.0, 0.0, 0.0, 0.0, 0.0, 0.0, 0.0, 0.0, 0.0, 0.0, 0.0, 0.0, 0.0, 0.0, 0.0, 0.0, 0.0, 0.0, 0.0, 0.0, 0.0, 0.0, 0.0, 0.0, 0.0, 0.0, 0.0, 0.0, 0.0, 0.0, 0.0, 0.0, 0.0, 0.0, 0.0, 0.0, 0.0, 0.0, 0.0, 0.0, 0.0, 0.0, 0.0, 0.0, 0.0, 0.0, 0.0, 0.0, 0.0, 0.0, 0.0, 0.0, 0.0, 0.0, 0.0, 0.0, 0.0, 0.0, 0.0, 0.0, 0.0, 0.0, 0.05, 0.0, 0.05, 0.0, 0.0, 0.0, 0.0, 0.0, 0.0, 0.0, 0.0, 0.0, 0.0, 0.0, 0.0, 0.0, 0.0, 0.0, 0.0, 0.0, 0.0, 0.0, 0.0, 0.0, 0.0, 0.0, 0.0, 0.0, 0.0, 0.0, 0.0, 0.0, 0.0, 0.0, 0.0, 0.0, 0.0, 0.0, 0.0, 0.0, 0.0, 0.0, 0.0, 0.0, 0.0, 0.0, 0.0, 0.0, 0.0, 0.0, 0.0, 1.0, 1.0, 1.0, 1.0, 1.0, 1.0, 1.0, 1.0, 1.0, 1.0, 0.0, 0.0, 0.0, 0.0, 1.0, 1.0, 0.0, 0.0, 0.0, 0.0, 0.0, 0.0, 0.0, 0.0, 0.0, 0.0, 1.0, 1.0, 1.0, 1.0, 1.0, 1.0, 0.0, 0.0, 0.0, 0.0, 0.0, 0.0, 0.0, 0.0, 0.0, 0.0, 0.0, 0.0, 1.0, 1.0, 0.0, 0.0, 1.0, 1.0, 1.0, 1.0, 1.0, 1.0, 1.0, 1.0, 1.0, 1.0, 1.0, 1.0, 1.0, 1.0, 0.0, 0.0, 1.0, 1.0, 0.0, 0.0, 0.0, 0.0, 0.0, 0.0, 0.0, 0.0, 0.0, 0.0, 0.0, 0.0, 0.0, 0.0, 0.0, 0.0, 0.0, 0.0, 0.0, 0.0, 0.0, 0.0, 0.0, 0.0, 0.0, 0.0, 0.0, 0.0, 0.0, 0.0, 0.0, 0.0, 0.0, 0.0, 0.0, 0.0, 0.0, 0.0, 0.0, 0.0, 0.0, 0.0, 0.0, 0.0, 0.0, 0.0, 1.0, 1.0, 0.0, 0.0, 0.0, 0.0, 1.0, 1.0, 0.0, 1.0, 1.0, 1.0, 1.0, 1.0, 0.0, 1.0, 1.0, 1.0, 1.0, 1.0, 1.0, 1.0, 1.0, 1.0, 0.0, 1.0, 1.0, 1.0, 1.0, 1.0, 0.0, 1.0, 0.0, 0.0, 0.0, 0.0, 0.0, 0.0, 0.0, 0.0, 0.0, 0.0, 0.0, 0.0, 0.0, 0.0, 0.0, 0.0, 1.0, 1.0, 1.0, 1.0, 1.0, 1.0, 1.0, 1.0, 1.0, 1.0, 0.0, 0.0, 0.0, 0.0, 1.0, 1.0, 0.0, 0.0, 0.0, 0.0, 0.0, 0.0, 0.0, 0.0, 0.0, 0.0, 0.0, 0.0, 0.0, 0.0, 0.0, 0.0, 0.0, 0.0, 0.0, 0.0, 0.0, 0.0, 0.0, 0.0, 1.0, 1.0, 0.0, 1.0, 0.0, 1.0, 1.0, 1.0, 1.0, 1.0, 1.0, 1.0, 1.0, 1.0, 1.0, 1.0, 1.0, 1.0, 1.0, 1.0, 1.0, 1.0, 1.0, 1.0, 0.0, 0.0, 0.0, 0.0, 0.0, 0.0, 0.0, 0.0, 1.0, 1.0, 0.0, 0.0, 0.0, 0.0, 1.0, 1.0, 1.0, 1.0, 1.0, 1.0, 1.0, 1.0, 1.0, 1.0, 1.0, 1.0, 1.0, 1.0, 1.0, 1.0, 1.0, 1.0, 1.0, 1.0, 1.0, 1.0, 1.0, 1.0, 1.0, 1.0, 0.0, 0.0, 0.0, 0.0, 0.0, 0.0, 0.0, 0.0, 1.0, 1.0, 1.0, 1.0, 1.0, 1.0, 1.0, 1.0, 1.0, 1.0, 1.0, 1.0, 1.0, 1.0, 1.0, 1.0, 1.0, 1.0, 1.0, 1.0, 1.0, 1.0, 1.0, 1.0, 0.0, 0.0, 0.0, 0.0, 0.0, 0.0, 0.0, 0.0, 0.0, 0.0, 0.0, 0.0, 0.0, 0.0, 0.0, 0.0, 1.0, 1.0, 0.0, 1.0, 0.0, 1.0, 1.0, 1.0, 1.0, 1.0, 1.0, 1.0, 1.0, 1.0, 1.0, 1.0, 0.0, 0.0, 0.0, 0.0, 0.0, 0.0, 0.0, 0.0, 1.0, 1.0, 0.0, 1.0, 0.0, 1.0, 1.0, 1.0, 0.0, 0.0, 0.0, 0.0, 0.0, 0.0, 0.0, 0.0, 0.0, 0.0, 0.0, 0.0, 0.0, 0.0, 0.0, 0.0, 0.0, 0.0, 0.0, 0.0, 0.0, 0.0, 0.0, 0.0, 0.0, 1.0, 0.0, 1.0, 0.0, 1.0, 0.0, 1.0, 0.0, 1.0, 0.0, 1.0, 0.0, 1.0, 0.0, 1.0, 0.0, 0.0, 0.0, 0.0, 0.0, 0.0, 0.0, 0.0, 0.0, 0.0, 0.0, 0.0, 0.0, 0.0, 0.0, 0.0, 0.0, 0.0, 0.0, 0.0, 0.0, 0.0, 0.0, 0.0, 0.0, 0.0, 0.0, 0.0, 0.0, 0.0, 0.0, 0.0, 0.0, 0.0, 0.0, 0.0, 0.0, 0.0, 0.0, 0.0, 0.0, 0.0, 0.0, 0.0, 0.0, 0.0, 0.0, 0.0, 0.0, 0.0, 0.0, 0.0, 0.0, 0.0, 0.0, 0.0, 0.0, 0.0, 0.0, 0.0, 0.0, 0.0, 0.0, 0.0, 0.0, 0.0, 0.0, 0.0, 0.0, 0.0, 0.0, 0.0, 0.0, 0.0, 0.0, 0.0, 0.0, 0.0, 0.0, 0.0, 0.0, 0.0, 1.0, 1.0, 1.0, 1.0, 1.0, 1.0, 0.0, 0.0, 0.0, 0.0, 0.0, 0.0, 0.0, 0.0, 0.0, 0.0, 0.0, 0.0, 0.0, 0.0, 0.5, 0.5, 1.0, 1.0, 1.0, 1.0, 0.0, 0.0, 0.0, 0.0, 0.0, 0.0, 0.0, 0.0, 0.0, 0.0, 0.0, 0.0, 0.0, 0.0, 0.0, 0.0, 0.0, 1.0, 1.0, 1.0, 1.0, 1.0, 0.0, 1.0, 1.0, 1.0, 1.0, 1.0, 1.0, 1.0, 1.0, 1.0, 1.0, 1.0, 1.0, 1.0, 1.0, 1.0, 1.0, 1.0, 0.0, 0.0, 0.0, 0.0, 0.0, 0.0, 0.0, 0.0, 0.0, 0.0, 0.0, 0.0, 0.0, 0.0, 0.0, 0.0, 0.0, 1.0, 1.0, 1.0, 1.0, 1.0, 0.0, 1.0, 0.0, 0.0, 0.0, 0.0, 0.0, 0.0, 0.0, 0.0, 1.0, 1.0, 1.0, 1.0, 1.0, 1.0, 1.0, 1.0, 0.0, 0.0, 0.0, 0.0, 0.0, 0.0, 0.0, 0.0, 0.0, 0.0, 0.0, 0.0, 0.0, 0.0, 0.0, 0.0, 0.0, 1.0, 1.0, 1.0, 1.0, 1.0, 0.0, 1.0, 0.0, 0.0, 0.0, 0.0, 0.0, 0.0, 0.0, 0.0, 0.0, 0.0, 0.0, 0.0, 0.0, 0.0, 0.0, 0.0, 1.0, 1.0, 1.0, 1.0, 1.0, 1.0, 1.0, 1.0, 1.0, 1.0, 1.0, 1.0, 1.0, 1.0, 1.0, 1.0, 1.0, 1.0, 1.0, 1.0, 1.0, 1.0, 1.0, 1.0, 0.0, 0.0, 0.0, 0.0, 0.0, 0.0, 0.0, 0.0, 0.0, 0.0, 0.0, 0.0, 0.0, 0.0, 1.0, 1.0, 0.5, 0.5, 1.0, 1.0, 1.0, 1.0, 1.0, 1.0, 1.0, 1.0, 1.0, 1.0, 1.0, 1.0, 1.0, 1.0, 1.0, 1.0, 1.0, 1.0, 1.0, 1.0, 1.0, 1.0, 1.0, 1.0, 1.0, 1.0, 1.0, 1.0, 0.0, 1.0, 0.0, 1.0, 0.0, 1.0, 0.0, 1.0, 0.0, 1.0, 0.0, 1.0, 0.0, 1.0, 0.0, 1.0, 0.0, 1.0, 0.0, 1.0, 0.0, 1.0, 0.0, 1.0, 0.0, 1.0, 1.0, 1.0, 1.0, 1.0, 0.0, 1.0, 1.0, 1.0, 0.0, 1.0, 0.0, 1.0, 1.0, 1.0, 1.0, 1.0, 1.0, 1.0, 1.0, 1.0, 1.0, 1.0, 1.0, 1.0, 1.0, 1.0, 1.0, 1.0, 1.0, 1.0, 0.0, 1.0, 0.0, 1.0, 0.0, 1.0, 0.0, 1.0, 0.0, 1.0, 0.0, 1.0, 0.0, 1.0, 0.0, 1.0, 0.5, 0.5, 1.0, 1.0, 1.0, 1.0, 1.0, 1.0, 0.0, 0.0, 0.0, 0.0, 0.0, 0.0, 0.0, 0.0, 0.0, 0.0, 0.0, 0.0, 0.0, 0.0, 0.0, 0.0, 0.0, 0.0, 0.0, 0.0, 0.0, 0.0, 0.0, 0.0, 0.0, 0.0, 0.0, 0.0, 0.0, 0.0, 0.0, 0.0, 0.0, 0.0, 0.0, 0.0, 0.0, 0.0, 0.0, 0.0, 0.0, 0.0, 0.0, 0.0, 0.0, 0.0, 0.0, 0.0, 0.0, 0.0, 0.0, 0.0, 0.0, 0.0, 1.0, 1.0, 1.0, 1.0, 1.0, 1.0, 0.0, 0.0, 1.0, 1.0, 0.0, 1.0, 1.0, 1.0, 0.0, 0.0, 0.0, 0.0, 0.0, 0.0, 0.0, 0.0, 0.0, 0.0, 0.0, 0.0, 0.0, 0.0, 0.0, 1.0, 0.0, 0.0, 0.0, 1.0, 0.0, 0.0, 0.0, 1.0, 0.0, 0.0, 0.0, 1.0, 0.0, 0.0, 0.0, 0.0, 0.0, 0.0, 0.0, 0.0, 0.0, 0.0, 0.0, 0.0, 0.0, 0.0, 0.0, 0.0, 0.0, 0.0, 0.0, 0.0, 0.0, 0.0, 0.0, 0.0, 0.0, 0.0, 0.0, 0.0, 0.0, 0.0, 1.0, 1.0, 0.0, 0.0, 0.0, 0.0, 0.0, 0.0, 0.0, 0.0, 0.0, 0.0, 0.0, 0.0, 0.0, 0.0, 1.0, 1.0, 0.0, 0.0, 0.0, 0.0, 0.0, 0.0, 0.0, 0.0, 0.0, 0.0, 0.0, 0.0, 0.0, 0.0, 0.0, 0.0, 0.0, 0.0, 0.0, 0.0, 0.0, 0.0, 0.0, 0.0, 0.0, 0.0, 0.0, 0.0, 0.0, 0.0, 0.0, 0.0, 0.0, 0.0, 0.0, 0.0, 0.0, 0.0, 0.0, 0.0, 0.0, 0.0, 0.0, 0.0, 0.0, 0.0, 0.0, 1.0, 0.0, 0.0, 0.0, 0.0, 0.0, 1.0, 0.0, 0.0, 0.0, 0.0, 0.0, 1.0, 0.0, 1.0, 0.0, 0.0, 0.0, 0.0, 1.0, 1.0, 1.0, 1.0, 0.0, 0.0, 0.0, 0.0, 1.0, 1.0, 1.0, 1.0, 0.0, 0.0, 0.0, 0.0, 1.0, 1.0, 1.0, 1.0, 1.0, 1.0, 1.0, 1.0, 0.0, 0.0, 0.0, 0.0, 0.0, 0.0, 1.0, 1.0, 0.0, 1.0, 0.0, 0.0, 0.0, 0.0, 0.0, 0.0, 0.0, 0.0, 0.0, 1.0, 0.0, 0.0, 0.0, 0.0, 0.0, 1.0, 0.0, 1.0, 0.0, 0.0, 0.0, 1.0, 0.0, 0.0, 0.0, 0.0, 0.0, 0.0, 1.0, 0.0, 0.0, 0.0, 0.0, 0.0, 0.0, 0.0, 0.0, 0.0, 0.0, 0.0, 0.0, 1.0, 0.0, 0.0, 0.0, 1.0, 0.0, 0.0, 0.0, 0.0, 0.0, 1.0, 0.0, 0.0, 1.0, 1.0, 1.0, 1.0, 0.0, 0.0, 0.0, 0.0, 0.0, 0.0, 1.0, 0.0, 1.0, 1.0, 1.0, 0.0, 0.0, 0.0, 1.0, 0.0, 0.0, 0.0, 0.0, 0.0, 0.0, 0.0, 0.0, 0.0, 0.0, 0.0, 0.0, 0.0, 0.0, 0.0, 0.0, 0.0, 0.0, 0.0, 0.0, 0.0, 0.0, 0.0, 0.0, 0.0, 0.0, 0.0, 0.0, 0.0, 0.0, 0.0, 0.0, 0.0, 0.0, 0.0, 0.0, 0.0, 0.0, 0.0, 0.0, 0.0, 0.0, 0.0, 0.0, 0.0, 0.0, 0.0, 0.0, 0.0, 0.0, 0.0, 0.0, 0.0, 0.0, 0.0, 0.0, 0.0, 0.0, 0.0, 0.0, 0.0, 0.0, 0.0, 0.0, 0.0, 0.0, 0.0, 0.0, 0.0, 0.0, 0.0, 0.0, 0.0, 0.0, 0.0, 0.0, 0.0, 0.0, 0.0, 0.0, 0.0, 0.0, 0.0, 0.0, 0.0, 0.0, 0.0, 0.0, 0.0, 0.0, 0.0, 0.0, 0.0, 0.0, 0.0, 0.0, 0.0, 0.0, 0.0, 0.0, 0.0, 0.0, 0.0, 0.0, 0.0, 0.0, 0.0, 0.0, 0.0, 0.0, 0.0, 0.0, 0.0, 0.0, 0.0, 0.0, 0.0, 0.0, 0.0, 0.0, 0.0, 0.0, 0.0, 0.0, 0.0, 0.0, 0.0, 0.0, 0.0, 0.0, 0.0, 0.0, 0.0, 0.0, 0.0, 0.0, 0.0, 0.0, 0.0, 0.0, 0.0, 0.0, 0.0, 0.0, 0.0, 0.0, 0.0, 0.0, 0.0, 0.0, 0.0, 0.0, 0.0, 0.0, 0.0, 0.0, 0.0, 0.0, 0.0, 0.0, 0.0, 0.0, 0.0, 0.0, 0.0, 0.0, 0.0, 0.0, 0.0, 0.0, 0.0, 0.0, 0.0, 0.0, 0.0, 0.0, 0.0, 0.0, 0.0, 0.0, 0.0, 0.0, 0.0, 0.0, 0.0, 0.0, 0.0, 0.0, 0.0, 0.0, 0.0, 0.0, 0.0, 0.0, 0.0, 0.0, 0.0, 0.0, 0.0, 0.0, 0.0, 0.0, 0.0, 0.0, 0.0, 1.0, 1.0, 1.0, 1.0, 1.0, 1.0, 1.0, 1.0, 1.0, 1.0, 1.0, 1.0, 1.0, 1.0, 1.0, 1.0, 1.0, 1.0, 1.0, 1.0, 1.0, 1.0, 1.0, 1.0, 1.0, 0.05, 1.0, 0.05, 1.0, 0.05, 1.0, 0.05, 1.0, 0.95, 1.0, 0.05, 1.0, 0.05, 1.0, 0.95, 1.0, 0.95, 1.0, 0.05, 1.0, 0.05, 1.0, 0.95, 1.0, 0.05, 1.0, 0.95, 1.0, 0.95, 1.0, 0.05, 1.0, 0.95, 1.0, 0.95, 1.0, 0.95, 1.0, 0.95, 0.0, 0.0, 0.0, 0.0, 1.0, 0.0, 0.0, 0.0, 0.0, 0.0, 0.0, 0.0, 0.0, 0.0, 0.0, 0.0, 0.0, 0.0, 0.0, 1.0, 0.0, 0.0, 0.0, 0.0, 0.0, 0.0, 1.0, 1.0, 1.0, 1.0, 0.0, 0.0, 0.0, 0.0, 0.0, 0.0, 0.0, 0.0, 0.0, 0.0, 0.0, 0.0, 0.0, 0.0])
me_plane.update()

# ---- objects
ob_plane = bpy.data.objects.new('Plane', me_plane)

# ---- transforms, parenting, visibility, modifiers, constraints
ob_plane.location = (0.0, 0.0, 0.0)

# ---- collection membership
col_collection.objects.link(ob_plane)

# ---- scene / render settings (as saved in the file)
scene.camera = ob_plane
scene.frame_start = 1; scene.frame_end = 250; scene.frame_set(1)
scene.render.engine = 'BLENDER_EEVEE_NEXT'
scene.render.bake_bias = 0.0
scene.render.bake_samples = 0
bpy.context.view_layer.update()

# ---- added for rendering (the .blend has no active camera and no usable light): camera, sun
cam_auto = bpy.data.cameras.new('AutoCamera')
cam_auto.lens = 50.0
cam_auto.sensor_width = 36.0
cam_auto.clip_end = 1000.0
ob_auto_camera = bpy.data.objects.new('AutoCamera', cam_auto)
scene.collection.objects.link(ob_auto_camera)
ob_auto_camera.location = (24.7907, -27.7738, 15.3075)
ob_auto_camera.rotation_euler = (1.09748, -7.21219e-08, 0.694738)
scene.camera = ob_auto_camera
light_auto_sun = bpy.data.lights.new('AutoSun', 'SUN')
light_auto_sun.energy = 3.0
light_auto_sun.angle = 0.0523599
ob_auto_sun = bpy.data.objects.new('AutoSun', light_auto_sun)
scene.collection.objects.link(ob_auto_sun)
ob_auto_sun.rotation_euler = (0.872665, 0.174533, 0.523599)
bpy.context.view_layer.update()
